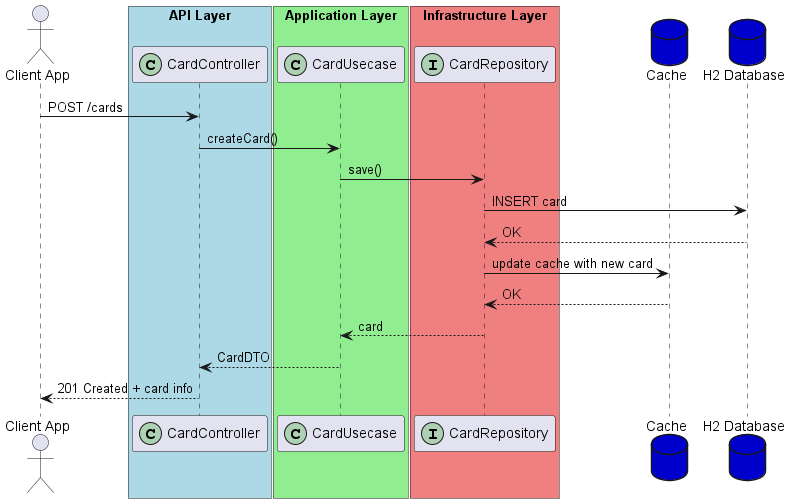

The diagram above was rendered by PlantUML. Its source (embedded in the PNG):
@startuml
actor user as "Client App"

box "API Layer" #LightBlue
participant "CardController" as controller <<(C,#ADD1B2)>>
end box

box "Application Layer" #LightGreen
participant "CardUsecase" as usecase <<(C,#ADD1B2)>>
end box

box "Infrastructure Layer" #LightCoral
participant "CardRepository" as cardRepo <<(I,#ADD1B2)>>
end box

database "Cache" as cache #MediumBlue
database "H2 Database" as db #MediumBlue

user -> controller : POST /cards
controller -> usecase : createCard()
usecase -> cardRepo : save()
cardRepo -> db : INSERT card
db --> cardRepo : OK
cardRepo -> cache : update cache with new card
cache --> cardRepo : OK
cardRepo --> usecase : card
usecase --> controller : CardDTO
controller --> user : 201 Created + card info
@enduml